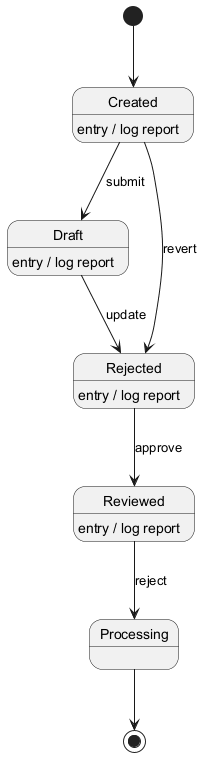

The diagram above was rendered by PlantUML. Its source (embedded in the PNG):
@startuml
skinparam backgroundColor #FFFFFF
skinparam classBackgroundColor #F3E5F5
skinparam classBorderColor #6A1B9A
[*] --> Created
Created --> Draft : submit
Created : entry / log report
Draft --> Rejected : update
Draft : entry / log report
Rejected --> Reviewed : approve
Rejected : entry / log report
Reviewed --> Processing : reject
Reviewed : entry / log report
Created --> Rejected : revert
Processing --> [*]
@enduml